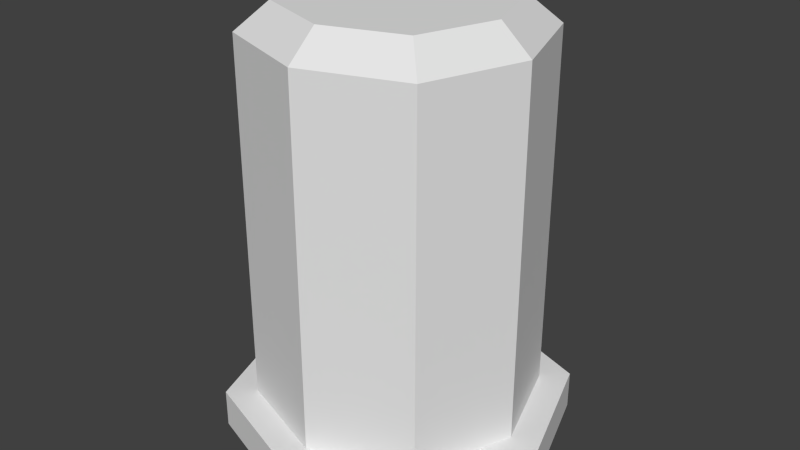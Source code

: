 # Source: ShotgunShell.blend  (saved by Blender 2.76.0; exported with 4.5.12 LTS)
import bpy
from mathutils import Matrix  # noqa: F401  (used for matrix-valued properties, if any)

bpy.ops.wm.read_factory_settings(use_empty=True)
scene = bpy.context.scene
scene.name = 'Scene'

# ---- collections
col_collection_1 = bpy.data.collections.new('Collection 1'); scene.collection.children.link(col_collection_1)

# ---- world
world_world = bpy.data.worlds.new('World'); scene.world = world_world
world_world.color = (0.05088, 0.05088, 0.05088)
world_world.use_sun_shadow = False
world_world.sun_shadow_jitter_overblur = 0.0
world_world.cycles.sampling_method = 'MANUAL'
world_world.cycles.sample_map_resolution = 256

# ---- meshes
me_cube_001 = bpy.data.meshes.new('Cube.001')
me_cube_001.from_pydata([(-0.2492, -0.2492, -0.4124), (-0.1921, -0.1921, 0.6632), (-0.2492, 0.2492, -0.4124), (-0.1921, 0.1921, 0.6632), (0.2492, -0.2492, -0.4124), (0.1921, -0.1921, 0.6632), (0.2492, 0.2492, -0.4124), (0.1921, 0.1921, 0.6632), (2.376e-09, 0.2588, 0.6632), (2.376e-09, 0.3357, -0.4124), (2.376e-09, -0.2588, 0.6632), (2.376e-09, -0.3357, -0.4124), (-0.2588, -3.959e-09, 0.6632), (-0.3357, -3.959e-09, -0.4124), (0.2588, -3.959e-09, 0.6632), (0.3357, -3.959e-09, -0.4124), (2.376e-09, -3.959e-09, 0.6632), (2.376e-09, -3.959e-09, -0.4124), (-0.2492, -0.2492, 0.5962), (-0.2492, 0.2492, 0.5962), (0.2492, 0.2492, 0.5962), (0.2492, -0.2492, 0.5962), (2.376e-09, -0.3357, 0.5962), (2.376e-09, 0.3357, 0.5962), (0.3357, -3.959e-09, 0.5962), (-0.3357, -3.959e-09, 0.5962), (-0.2492, 0.2492, -0.3166), (0.2492, 0.2492, -0.3166), (0.2492, -0.2492, -0.3166), (2.376e-09, -0.3357, -0.3166), (2.376e-09, 0.3357, -0.3166), (0.3357, -3.959e-09, -0.3166), (-0.3357, -3.959e-09, -0.3166), (-0.2492, -0.2492, -0.3166), (-0.3045, 0.3045, -0.3166), (-0.3045, 0.3045, -0.4124), (-0.4103, -3.959e-09, -0.4124), (-0.3045, -0.3045, -0.4124), (0.3045, 0.3045, -0.3166), (0.3045, 0.3045, -0.4124), (2.376e-09, 0.4103, -0.4124), (0.3045, -0.3045, -0.3166), (0.3045, -0.3045, -0.4124), (0.4103, -3.959e-09, -0.4124), (2.376e-09, -0.4103, -0.4124), (2.376e-09, -0.4103, -0.3166), (2.376e-09, 0.4103, -0.3166), (0.4103, -3.959e-09, -0.3166), (-0.4103, -3.959e-09, -0.3166), (-0.3045, -0.3045, -0.3166)], [], [(4, 15, 43, 42), (0, 11, 44, 37), (28, 29, 45, 41), (26, 30, 46, 34), (17, 9, 6, 15), (16, 8, 3, 12), (14, 7, 8, 16), (13, 2, 9, 17), (2, 13, 36, 35), (9, 2, 35, 40), (0, 13, 17, 11), (5, 14, 16, 10), (10, 16, 12, 1), (11, 17, 15, 4), (6, 9, 40, 39), (27, 31, 47, 38), (1, 12, 25, 18), (7, 14, 24, 20), (3, 8, 23, 19), (5, 10, 22, 21), (10, 1, 18, 22), (14, 5, 21, 24), (8, 7, 20, 23), (12, 3, 19, 25), (18, 25, 32, 33), (20, 24, 31, 27), (19, 23, 30, 26), (21, 22, 29, 28), (22, 18, 33, 29), (24, 21, 28, 31), (23, 20, 27, 30), (25, 19, 26, 32), (48, 34, 35, 36), (46, 38, 39, 40), (47, 41, 42, 43), (45, 49, 37, 44), (41, 45, 44, 42), (34, 46, 40, 35), (38, 47, 43, 39), (49, 48, 36, 37), (29, 33, 49, 45), (15, 6, 39, 43), (31, 28, 41, 47), (30, 27, 38, 46), (13, 0, 37, 36), (11, 4, 42, 44), (32, 26, 34, 48), (33, 32, 48, 49)])
me_cube_001.use_remesh_preserve_volume = False
me_cube_001.use_remesh_preserve_attributes = False
me_cube_001.use_mirror_vertex_groups = False
me_cube_001.update()

# ---- objects
ob_cube = bpy.data.objects.new('Cube', me_cube_001)

# ---- transforms, parenting, visibility, modifiers, constraints
ob_cube.location = (0.0, 0.0, 0.0)
ob_cube.lineart.crease_threshold = 0.0

# ---- collection membership
col_collection_1.objects.link(ob_cube)

# ---- scene / render settings (as saved in the file)
scene.frame_start = 1; scene.frame_end = 250; scene.frame_set(1)
scene.render.engine = 'BLENDER_EEVEE_NEXT'
scene.render.resolution_percentage = 50
scene.render.dither_intensity = 0.0
scene.cycles.use_denoising = False
scene.cycles.samples = 10
scene.cycles.sampling_pattern = 'TABULATED_SOBOL'
scene.cycles.light_sampling_threshold = 0.0
scene.cycles.use_adaptive_sampling = False
scene.cycles.use_light_tree = False
scene.cycles.blur_glossy = 0.0
scene.cycles.pixel_filter_type = 'GAUSSIAN'
scene.cycles.sample_clamp_indirect = 0.0
scene.view_settings.view_transform = 'Standard'
bpy.context.view_layer.update()

# ---- added for rendering (the .blend has no active camera and no usable light): camera, sun
cam_auto = bpy.data.cameras.new('AutoCamera')
cam_auto.lens = 50.0
cam_auto.sensor_width = 36.0
cam_auto.clip_end = 1000.0
ob_auto_camera = bpy.data.objects.new('AutoCamera', cam_auto)
scene.collection.objects.link(ob_auto_camera)
ob_auto_camera.location = (1.46394, -1.75673, 1.29654)
ob_auto_camera.rotation_euler = (1.09748, -7.21219e-08, 0.694738)
scene.camera = ob_auto_camera
light_auto_sun = bpy.data.lights.new('AutoSun', 'SUN')
light_auto_sun.energy = 3.0
light_auto_sun.angle = 0.0523599
ob_auto_sun = bpy.data.objects.new('AutoSun', light_auto_sun)
scene.collection.objects.link(ob_auto_sun)
ob_auto_sun.rotation_euler = (0.872665, 0.174533, 0.523599)
bpy.context.view_layer.update()
